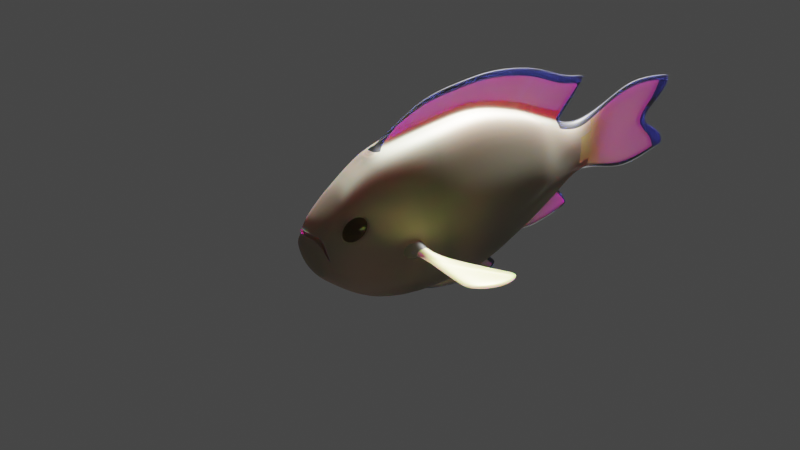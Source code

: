 # Source: Fula.blend  (saved by Blender 3.3.6; exported with 4.5.12 LTS)
import bpy
from mathutils import Matrix  # noqa: F401  (used for matrix-valued properties, if any)

bpy.ops.wm.read_factory_settings(use_empty=True)
scene = bpy.context.scene
scene.name = 'Scene'

# ---- collections
col_collection = bpy.data.collections.new('Collection'); scene.collection.children.link(col_collection)

# ---- images (referenced by path relative to the original .blend; pixels are not part of the script)
import os
ASSET_DIR = os.environ.get("B2B_ASSET_DIR", "")  # directory of the original .blend (textures are referenced by path, not embedded)
HERE = os.path.dirname(os.path.abspath(__file__))  # packed textures are extracted next to this script under _unpacked/

def load_image(name, relpath, width, height, colorspace="sRGB"):
    """Load a texture the original file referenced (path relative to the .blend, or extracted next to this script)."""
    p = next((c for c in (os.path.join(HERE, relpath), os.path.join(ASSET_DIR, relpath)) if relpath and os.path.exists(c)), "")
    if p:
        img = bpy.data.images.load(p, check_existing=True)
        img.name = name
    else:  # same state as the original file: an image datablock whose file is absent (Cycles renders it pink)
        img = bpy.data.images.new(name, width, height)
        img.source = "FILE"
        img.filepath = "//" + (relpath or name)
    img.colorspace_settings.name = colorspace
    return img
img_tiles_025_height_png = load_image('Tiles_025_height.png', 'Texturas escamas/Tiles_025_height.png', 1024, 1024, 'sRGB')
img_tiles_025_basecolor_jpg = load_image('Tiles_025_basecolor.jpg', 'Texturas escamas/Tiles_025_basecolor.jpg', 1024, 1024, 'sRGB')

# ---- materials (node trees are filled in below, after node groups)
mat_fula_cuerpo = bpy.data.materials.new('Fula cuerpo')
mat_fula_cuerpo.alpha_threshold = 0.0
mat_fula_cuerpo.line_color = (0.0, 0.0, 0.0, 1.0)
mat_ojos = bpy.data.materials.new('Ojos')
mat_azul_fula = bpy.data.materials.new('Azul fula')
mat_aleta_fula = bpy.data.materials.new('Aleta fula')
mat_aleta_fula.alpha_threshold = 0.0
mat_aleta_fula.line_color = (0.0, 0.0, 0.0, 1.0)

# ---- material node trees
mat_fula_cuerpo.use_nodes = True; mat_fula_cuerpo.node_tree.nodes.clear()
_N = mat_fula_cuerpo.node_tree.nodes; _L = mat_fula_cuerpo.node_tree.links
n0 = _N.new('ShaderNodeBsdfPrincipled'); n0.name = 'Principled BSDF'; n0.location = (-121, 289)
n0.distribution = 'GGX'
n0.subsurface_method = 'RANDOM_WALK_SKIN'
n0.inputs[1].default_value = 0.65
n0.inputs[2].default_value = 0.5409
n0.inputs[3].default_value = 1.45
n0.inputs[4].default_value = 0.98
n0.inputs[8].default_value = 1.0
n0.inputs[9].default_value = (0.6, 1.49e-08, 0.1)
n0.inputs[10].default_value = 0.25
n0.inputs[13].default_value = 0.7864
n0.inputs[27].default_value = (0.0, 0.0, 0.0, 1.0)
n0.inputs[28].default_value = 1.0
n1 = _N.new('ShaderNodeOutputMaterial'); n1.name = 'Material Output'; n1.location = (504, 284)
n2 = _N.new('ShaderNodeTexImage'); n2.name = 'Image Texture.002'; n2.location = (-736, -137)
n2.image = img_tiles_025_height_png
n3 = _N.new('ShaderNodeBump'); n3.name = 'Bump'; n3.location = (-380, -198)
n3.inputs[0].default_value = 0.45
n3.inputs[1].default_value = 0.35
n3.inputs[2].default_value = 1.0
n4 = _N.new('ShaderNodeTexNoise'); n4.name = 'Noise Texture'; n4.location = (-1233, 456)
n4.inputs[2].default_value = 7.9
n4.inputs[4].default_value = 0.2417
n5 = _N.new('ShaderNodeTexImage'); n5.name = 'Image Texture'; n5.location = (-861, 198)
n5.image = img_tiles_025_basecolor_jpg
n6 = _N.new('ShaderNodeValToRGB'); n6.name = 'ColorRamp'; n6.location = (-889, 477)
while len(n6.color_ramp.elements) > 1: n6.color_ramp.elements.remove(n6.color_ramp.elements[-1])
n6.color_ramp.elements[0].position = 0.4545; n6.color_ramp.elements[0].color = (0.1884, 0.1973, 0.2256, 1.0)
_e = n6.color_ramp.elements.new(0.9909); _e.color = (1.0, 0.5921, 0.5238, 1.0)
n7 = _N.new('NodeReroute'); n7.name = 'Reroute'; n7.location = (-1323, 89)
n7.width = 16
n7.socket_idname = 'NodeSocketVector'
n8 = _N.new('ShaderNodeMix'); n8.name = 'Mix'; n8.location = (-385, 251)
n8.data_type = 'RGBA'
n8.inputs[0].default_value = 0.2167
n9 = _N.new('ShaderNodeTexCoord'); n9.name = 'Texture Coordinate'; n9.location = (-1949, 71)
n10 = _N.new('ShaderNodeMapping'); n10.name = 'Mapping'; n10.location = (-1626, 147)
n10.inputs[3].default_value = (3.7, 14.2, 1.0)
n11 = _N.new('ShaderNodeMapping'); n11.name = 'Mapping.001'; n11.location = (-1575, 586)
n11.inputs[3].default_value = (0.3, 1.0, 1.0)
n12 = _N.new('ShaderNodeMix'); n12.name = 'Mix.001'; n12.location = (-291, 169)
n12.data_type = 'RGBA'
n12.inputs[0].default_value = 0.25
n12.inputs[7].default_value = (0.8, 0.7489, 0.288, 1.0)
_L.new(n0.outputs[0], n1.inputs[0])
_L.new(n2.outputs[0], n3.inputs[3])
_L.new(n3.outputs[0], n0.inputs[5])
_L.new(n4.outputs[0], n6.inputs[0])
_L.new(n6.outputs[0], n8.inputs[6])
_L.new(n5.outputs[0], n8.inputs[7])
_L.new(n7.outputs[0], n5.inputs[0])
_L.new(n7.outputs[0], n2.inputs[0])
_L.new(n10.outputs[0], n7.inputs[0])
_L.new(n9.outputs[2], n10.inputs[0])
_L.new(n9.outputs[2], n11.inputs[0])
_L.new(n11.outputs[0], n4.inputs[0])
_L.new(n6.outputs[0], n12.inputs[6])
_L.new(n12.outputs[2], n0.inputs[0])
n1.is_active_output = True
mat_ojos.use_nodes = True; mat_ojos.node_tree.nodes.clear()
_N = mat_ojos.node_tree.nodes; _L = mat_ojos.node_tree.links
n0 = _N.new('ShaderNodeBsdfPrincipled'); n0.name = 'Principled BSDF'; n0.location = (10, 300)
n0.distribution = 'GGX'
n0.subsurface_method = 'RANDOM_WALK_SKIN'
n0.inputs[0].default_value = (0.01566, 0.01566, 0.01566, 1.0)
n0.inputs[1].default_value = 0.2636
n0.inputs[2].default_value = 0.1545
n0.inputs[3].default_value = 1.45
n0.inputs[13].default_value = 0.5909
n0.inputs[27].default_value = (0.0, 0.0, 0.0, 1.0)
n0.inputs[28].default_value = 1.0
n1 = _N.new('ShaderNodeBsdfGlass'); n1.name = 'Glass BSDF'; n1.location = (431, 135)
n1.distribution = 'BECKMANN'
n1.inputs[0].default_value = (0.2778, 0.1941, 0.01043, 1.0)
n1.inputs[1].default_value = 0.15
n1.inputs[2].default_value = 1.15
n2 = _N.new('ShaderNodeMixShader'); n2.name = 'Mix Shader'; n2.location = (677, 249)
n2.inputs[0].default_value = 0.2333
n3 = _N.new('ShaderNodeOutputMaterial'); n3.name = 'Material Output'; n3.location = (918, 272)
_L.new(n2.outputs[0], n3.inputs[0])
_L.new(n0.outputs[0], n2.inputs[1])
_L.new(n1.outputs[0], n2.inputs[2])
n3.is_active_output = True
mat_azul_fula.use_nodes = True; mat_azul_fula.node_tree.nodes.clear()
_N = mat_azul_fula.node_tree.nodes; _L = mat_azul_fula.node_tree.links
n0 = _N.new('ShaderNodeBsdfPrincipled'); n0.name = 'Principled BSDF'; n0.location = (10, 300)
n0.distribution = 'GGX'
n0.subsurface_method = 'RANDOM_WALK_SKIN'
n0.inputs[0].default_value = (0.0006262, 0.0007221, 0.00376, 1.0)
n0.inputs[3].default_value = 1.45
n0.inputs[4].default_value = 0.65
n0.inputs[8].default_value = 1.0
n0.inputs[9].default_value = (0.5, 0.5, 1.0)
n0.inputs[10].default_value = 0.15
n0.inputs[27].default_value = (0.0, 0.0, 0.0, 1.0)
n0.inputs[28].default_value = 1.0
n1 = _N.new('ShaderNodeOutputMaterial'); n1.name = 'Material Output'; n1.location = (300, 300)
_L.new(n0.outputs[0], n1.inputs[0])
n1.is_active_output = True
mat_aleta_fula.use_nodes = True; mat_aleta_fula.node_tree.nodes.clear()
_N = mat_aleta_fula.node_tree.nodes; _L = mat_aleta_fula.node_tree.links
n0 = _N.new('ShaderNodeBsdfPrincipled'); n0.name = 'Principled BSDF'; n0.location = (-121, 289)
n0.distribution = 'GGX'
n0.subsurface_method = 'RANDOM_WALK_SKIN'
n0.inputs[1].default_value = 0.1364
n0.inputs[2].default_value = 0.4045
n0.inputs[3].default_value = 1.45
n0.inputs[4].default_value = 0.45
n0.inputs[8].default_value = 1.0
n0.inputs[9].default_value = (0.6, 1.49e-08, 0.1)
n0.inputs[10].default_value = 0.5091
n0.inputs[13].default_value = 0.4364
n0.inputs[27].default_value = (0.0, 0.0, 0.0, 1.0)
n0.inputs[28].default_value = 1.0
n1 = _N.new('ShaderNodeOutputMaterial'); n1.name = 'Material Output'; n1.location = (504, 284)
n2 = _N.new('ShaderNodeTexImage'); n2.name = 'Image Texture.002'; n2.location = (-736, -137)
n2.image = img_tiles_025_height_png
n3 = _N.new('ShaderNodeBump'); n3.name = 'Bump'; n3.location = (-380, -198)
n3.inputs[0].default_value = 0.45
n3.inputs[1].default_value = 0.35
n3.inputs[2].default_value = 1.0
n4 = _N.new('ShaderNodeTexNoise'); n4.name = 'Noise Texture'; n4.location = (-1233, 456)
n4.inputs[2].default_value = 7.9
n4.inputs[4].default_value = 0.2417
n5 = _N.new('ShaderNodeTexImage'); n5.name = 'Image Texture'; n5.location = (-861, 198)
n5.image = img_tiles_025_basecolor_jpg
n6 = _N.new('ShaderNodeValToRGB'); n6.name = 'ColorRamp'; n6.location = (-889, 477)
while len(n6.color_ramp.elements) > 1: n6.color_ramp.elements.remove(n6.color_ramp.elements[-1])
n6.color_ramp.elements[0].position = 0.5364; n6.color_ramp.elements[0].color = (0.7881, 0.6063, 0.1655, 1.0)
_e = n6.color_ramp.elements.new(0.9909); _e.color = (1.0, 0.5921, 0.5238, 1.0)
n7 = _N.new('NodeReroute'); n7.name = 'Reroute'; n7.location = (-1323, 89)
n7.width = 16
n7.socket_idname = 'NodeSocketVector'
n8 = _N.new('ShaderNodeMix'); n8.name = 'Mix'; n8.location = (-385, 251)
n8.data_type = 'RGBA'
n8.inputs[0].default_value = 0.2167
n9 = _N.new('ShaderNodeTexCoord'); n9.name = 'Texture Coordinate'; n9.location = (-1949, 71)
n10 = _N.new('ShaderNodeMapping'); n10.name = 'Mapping'; n10.location = (-1626, 147)
n10.inputs[3].default_value = (3.7, 14.2, 1.0)
n11 = _N.new('ShaderNodeMapping'); n11.name = 'Mapping.001'; n11.location = (-1575, 586)
n11.inputs[3].default_value = (0.3, 1.0, 1.0)
n12 = _N.new('ShaderNodeMix'); n12.name = 'Mix.001'; n12.location = (-291, 169)
n12.data_type = 'RGBA'
n12.inputs[0].default_value = 0.5091
n12.inputs[7].default_value = (0.8, 0.7489, 0.288, 1.0)
_L.new(n0.outputs[0], n1.inputs[0])
_L.new(n2.outputs[0], n3.inputs[3])
_L.new(n3.outputs[0], n0.inputs[5])
_L.new(n4.outputs[0], n6.inputs[0])
_L.new(n6.outputs[0], n8.inputs[6])
_L.new(n5.outputs[0], n8.inputs[7])
_L.new(n7.outputs[0], n5.inputs[0])
_L.new(n7.outputs[0], n2.inputs[0])
_L.new(n10.outputs[0], n7.inputs[0])
_L.new(n9.outputs[2], n10.inputs[0])
_L.new(n9.outputs[2], n11.inputs[0])
_L.new(n11.outputs[0], n4.inputs[0])
_L.new(n6.outputs[0], n12.inputs[6])
_L.new(n12.outputs[2], n0.inputs[0])
n1.is_active_output = True

# ---- world
world_world = bpy.data.worlds.new('World'); scene.world = world_world
world_world.use_nodes = True; world_world.node_tree.nodes.clear()
_N = world_world.node_tree.nodes; _L = world_world.node_tree.links
n0 = _N.new('ShaderNodeOutputWorld'); n0.name = 'World Output'; n0.location = (300, 300)
n1 = _N.new('ShaderNodeBackground'); n1.name = 'Background'; n1.location = (10, 300)
n1.inputs[0].default_value = (0.05088, 0.05088, 0.05088, 1.0)
_L.new(n1.outputs[0], n0.inputs[0])
n0.is_active_output = True
world_world.color = (0.05088, 0.05088, 0.05088)
world_world.use_sun_shadow = False
world_world.sun_shadow_jitter_overblur = 0.0

# ---- cameras
cam_camera = bpy.data.cameras.new('Camera')
cam_camera.clip_end = 100.0
cam_camera.ortho_scale = 7.314

# ---- lights
light_light = bpy.data.lights.new('Light', 'SUN')
light_light.transmission_factor = 0.0
light_light.angle = 0.1993
light_light.energy = 30.0
light_light.shadow_soft_size = 0.1
light_light.shadow_cascade_max_distance = 1000.0

# ---- meshes
me_cube = bpy.data.meshes.new('Cube')
me_cube.from_pydata([(0.808, 1.0, 0.9144), (0.1688, 1.007, -0.9069), (0.3967, -0.8377, 0.5589), (0.4788, -1.077, -0.1956), (0.09648, 2.441, -0.4124), (0.5834, 2.509, -0.0005966), (0.1393, 1.981, 0.6162), (0.2703, 2.759, 0.2627), (0.0, 1.483, -0.7594), (0.1419, 1.017, -0.9276), (1.343, 0.9974, 0.0), (0.1895, 1.707, 0.7387), (0.3727, -1.241, 0.1608), (0.0, -0.8143, 0.6245), (0.2132, 0.01107, 0.9053), (0.0, -1.091, -0.2788), (0.1873, 1.593, -0.6991), (0.0686, 2.404, 0.9324), (0.1604, 0.1636, -0.8534), (0.0, 2.759, 0.3384), (1.26, -0.03644, -0.04837), (0.0, 0.0, -0.8535), (1.178, 1.721, 0.0), (0.0, -1.291, 0.1735), (0.0, 2.053, 1.154), (0.0, 2.509, -0.4005), (0.0686, 3.759, 0.0), (0.0, 2.509, 0.3997), (0.2893, 2.759, -0.288), (0.0, 2.759, -0.3388), (0.0686, 3.309, 0.3879), (0.4451, 2.759, -0.0001851), (0.0686, 3.842, -0.5647), (0.0, 3.842, -0.5991), (0.0686, 3.842, 0.5705), (0.0, 3.842, 0.5991), (0.0, 3.309, -0.4101), (0.0, 3.309, 0.4106), (0.0686, 3.309, -0.3827), (0.0686, 3.309, 0.0), (0.0686, 4.012, 0.0), (0.0686, 4.659, -0.4327), (0.0, 4.012, 0.0), (0.0, 4.659, -0.4661), (0.0686, 4.659, 0.4384), (0.0, 4.659, 0.4661), (0.594, 2.509, 0.1996), (1.057, 1.002, 0.5), (0.4649, -1.069, 0.356), (0.9369, 1.721, 0.3854), (0.4071, 2.759, 0.1691), (1.094, 0.0, 0.4704), (0.0, -1.119, 0.3687), (0.0686, 3.858, 0.2849), (0.0686, 3.309, 0.2501), (0.0686, 4.503, 0.2231), (0.0, 4.503, 0.2231), (0.4071, 2.759, -0.1695), (1.057, 1.002, -0.4912), (0.5268, -1.084, -0.006636), (0.594, 2.509, -0.2008), (1.213, -0.03328, -0.2329), (0.0, -1.216, -0.07991), (0.9369, 1.721, -0.3536), (0.0686, 3.858, -0.2849), (0.0686, 3.309, -0.2501), (0.0686, 4.503, -0.2231), (0.0, 4.503, -0.2231), (0.0, 2.974, 0.3424), (0.1937, 2.974, -0.2895), (0.1937, 2.974, 0.2943), (0.0, 2.974, -0.3428), (0.2809, 2.974, -0.0001851), (0.2809, 2.974, 0.1711), (0.2809, 2.974, -0.1715), (0.2237, -0.3782, 0.8401), (0.6242, -0.5, -0.683), (1.129, -0.2587, -0.04798), (0.0, -0.5, -0.7405), (0.6391, 1.953, 0.58), (0.7245, -0.6714, 0.3352), (1.118, -0.2445, -0.2104), (0.3981, 2.509, 0.3268), (1.022, 1.953, -0.0001751), (0.0686, 2.042, 1.12), (0.2163, 0.9973, 0.9631), (0.8001, 0.0, 0.8551), (0.7401, 1.721, 0.6853), (0.6547, 1.953, -0.5453), (0.611, -0.5, 0.742), (0.0, -0.4415, 0.8427), (0.9122, 1.953, 0.3309), (0.9122, 1.953, -0.3217), (0.1119, 2.304, -0.463), (0.7176, 2.312, 0.246), (0.7176, 2.312, -0.246), (0.4925, 2.312, 0.4165), (0.724, 2.312, -0.0004474), (0.1279, 2.373, 0.4469), (0.0686, 1.332, 1.257), (0.0, -0.3852, 0.8552), (0.0686, 1.707, 0.7662), (0.0686, 1.981, 0.6436), (0.0686, 0.9973, 0.9905), (0.0686, 0.01107, 0.9328), (0.0686, -0.2698, 0.884), (0.0686, 2.41, 0.4616), (0.0, 2.509, 0.4272), (0.0, -0.3268, 0.9063), (0.0686, 0.3454, 1.205), (0.0, 1.334, 1.293), (0.0, 0.3343, 1.24), (0.0686, -0.1227, 0.9942), (0.0686, 2.906, 0.8603), (0.0, 2.979, 0.8662), (0.0, 2.443, 0.9626), (0.0, -0.127, 1.013), (0.8013, 2.126, -0.2906), (0.8013, 2.126, 0.29), (0.1252, 2.117, -0.5328), (0.5469, 2.126, 0.5012), (0.8989, 2.126, -0.0003064), (0.1711, 2.24, 0.5006), (0.0686, 2.266, 0.5191), (0.0686, 2.707, 0.8559), (0.0, 2.79, 0.8721), (0.0, 4.501, -0.4918), (0.0686, 4.501, -0.4582), (0.0686, 4.501, 0.4639), (0.0, 4.501, 0.4918), (0.0686, 3.963, 0.0), (0.0686, 4.378, 0.2351), (0.0686, 4.378, -0.2351), (1.196, 0.0, 0.0), (1.094, 0.0, -0.4566), (0.7136, -0.6649, 0.1264), (0.8035, -0.5593, -0.3891), (1.865, -0.03088, -0.1461), (1.839, -0.02916, -0.2158), (1.793, -0.1909, -0.1459), (1.787, -0.2007, -0.2073), (3.381, 0.6633, -0.4217), (3.227, 0.6678, -0.4711), (3.421, -0.151, -0.2774), (3.346, -0.1726, -0.3163), (2.417, 0.2068, -0.3107), (2.228, -0.1969, -0.234), (2.509, 0.2109, -0.2521), (2.27, -0.1858, -0.1838), (3.918, 0.2246, -0.3439), (3.804, 0.2161, -0.3881), (2.39, 0.005953, -0.2158), (2.323, -0.001647, -0.2702), (2.983, 0.5162, -0.4205), (3.118, 0.5137, -0.3682), (3.009, -0.1871, -0.2896), (3.074, -0.1685, -0.2473), (3.458, 0.1624, -0.306), (3.357, 0.1543, -0.3532), (1.42, -0.2036, -0.1944), (1.427, -0.212, -0.1072), (1.504, -0.0557, -0.1074), (1.476, -0.05384, -0.2064), (0.4116, 2.509, -0.3516), (0.1354, 1.321, -0.8064), (0.0, 2.475, -0.4112), (0.508, 2.312, -0.4229), (0.0, 1.59, -0.715), (0.5644, 2.126, -0.4914), (0.147, 1.859, -0.6105), (0.0, 2.395, -0.7818), (0.0686, 2.384, -0.7621), (0.0686, 2.732, -0.691), (0.0, 2.766, -0.6986), (0.0686, 1.929, -0.7635), (0.0, 1.921, -0.789), (0.0686, 2.596, -0.7308), (0.0, 2.604, -0.7543), (0.0686, 2.13, -0.7861), (0.0, 2.139, -0.8103), (0.0686, 2.131, -0.5515), (0.0, 2.524, -0.4311), (0.0686, 2.491, -0.4323), (0.0686, 1.879, -0.6305), (0.0, 1.633, -0.7173), (0.0686, 2.32, -0.4844), (0.09795, 1.641, -0.7005), (0.0686, 2.602, -0.5491), (0.0686, 1.995, -0.7029), (0.0, 1.743, -0.7463), (0.0686, 2.248, -0.6509), (0.0, 2.635, -0.548), (0.0686, 2.449, -0.5978), (0.0686, 1.752, -0.7296), (0.8203, 0.0, -0.7961), (0.83, 1.0, -0.8554), (0.0686, 1.244, -1.136), (0.0, 1.335, -0.8158), (0.7786, 1.483, -0.702), (0.0, 0.1593, -0.8668), (0.0686, 0.5958, -1.014), (0.0686, 1.509, -1.043), (0.0, 0.6219, -1.045), (0.0, 1.579, -1.071), (0.0, 1.282, -1.165), (0.1348, 0.2324, -0.8779), (0.0, 0.2285, -0.8903), (0.1138, 1.309, -0.8341), (0.0, 1.323, -0.8429), (0.1052, 1.131, -1.032), (0.0, 0.3851, -0.9678), (0.1017, 0.374, -0.9458), (0.05665, 1.367, -0.9453), (0.0, 1.402, -0.9567), (0.4541, -0.7473, 0.6079), (0.6353, -0.9077, 0.1122), (0.0, -0.9446, -0.4024), (0.6462, -0.9142, 0.3211), (0.5158, -1.071, -0.01877), (0.5177, -0.9343, -0.326), (0.0, -0.7145, 0.6829), (0.8035, -0.5593, 0.4138), (0.802, -0.6186, 0.0), (0.5864, -1.016, 0.1029), (0.4733, -1.13, 0.1785), (0.7348, -0.6194, 0.2341), (0.6721, -0.7852, 0.07473), (0.6878, -0.7939, 0.3727), (0.625, -0.9597, 0.2134), (0.7396, -0.6044, 0.2343), (0.7161, -0.6549, 0.1152), (0.6715, -0.7842, 0.05964), (0.6317, -0.9166, 0.1002), (0.6884, -0.7949, 0.3878), (0.6437, -0.9242, 0.3323), (0.6202, -0.9747, 0.2131), (0.7281, -0.6624, 0.3473), (0.8376, -0.8005, 0.2216), (0.6139, -0.9427, 0.2147), (0.72, -0.6137, 0.2352), (0.6577, -0.7804, 0.0873), (0.673, -0.7882, 0.3738), (0.6969, -0.667, 0.136), (0.6233, -0.8953, 0.1225), (0.6333, -0.9008, 0.3136), (0.707, -0.6725, 0.3272), (0.7164, -0.6251, 0.2349), (0.6988, -0.6593, 0.1275), (0.6573, -0.7796, 0.07583), (0.6205, -0.9021, 0.1133), (0.6725, -0.7874, 0.3624), (0.6314, -0.9085, 0.3222), (0.6102, -0.9541, 0.2145), (0.7097, -0.6657, 0.3363), (0.6592, -0.9499, 0.2133), (0.7617, -0.6323, 0.2335), (0.703, -0.7876, 0.0859), (0.7178, -0.7946, 0.361), (0.7422, -0.6742, 0.1346), (0.6686, -0.9025, 0.1211), (0.6786, -0.908, 0.3122), (0.7523, -0.6797, 0.3258), (0.4025, -1.184, 0.2058), (0.0, -1.162, 0.319), (0.0, -1.242, 0.2373), (0.4752, -1.107, 0.2978), (0.5555, -0.9325, 0.3715), (0.4649, -1.166, -0.06494), (0.5649, -0.9984, -0.1607), (0.5238, -1.083, 0.1286), (0.0, -1.22, 0.2625), (0.0, -1.233, 0.2478), (0.4073, -1.172, 0.2139), (0.4038, -1.159, 0.2384), (0.5306, -1.031, 0.308), (0.5184, -1.095, -0.01544), (0.5293, -1.046, -0.05711), (0.492, -1.117, 0.1291), (0.4135, -1.186, 0.2071), (0.0, -1.251, 0.242), (0.542, -1.085, -0.03795), (0.4187, -1.174, 0.2161), (0.0, -1.239, 0.2523), (0.5461, -1.072, -0.02901), (0.3698, -1.153, 0.2365), (0.3732, -1.166, 0.212), (0.4579, -1.111, 0.1272), (0.0, -1.213, 0.2606), (0.0, -1.227, 0.2458), (0.4392, -1.124, 0.1765), (0.4927, -1.078, -0.008551), (0.4818, -1.065, -0.02068), (0.0, -1.212, 0.27), (0.4132, -1.152, 0.2462), (0.4779, -1.122, 0.1889), (0.5226, -1.081, -0.01868), (0.5226, -1.058, -0.03794), (0.5005, -1.108, 0.129), (0.0, -1.245, 0.2471), (0.4161, -1.18, 0.2116), (0.5501, -1.072, -0.03997), (0.4381, -1.156, 0.2426), (0.0, -1.223, 0.2693), (0.5148, -1.124, 0.1763), (0.5619, -1.059, -0.04169), (0.5355, -1.11, 0.1218), (0.5694, -1.045, -0.06288), (0.0, -1.215, 0.2775), (0.4485, -1.149, 0.2512), (0.52, -1.115, 0.1879), (0.5449, -1.099, 0.1217), (0.3164, -1.144, 0.2335), (0.3198, -1.157, 0.209), (0.4045, -1.102, 0.1243), (0.0, -1.204, 0.2576), (0.0, -1.217, 0.2429), (0.3858, -1.114, 0.1736), (0.4393, -1.068, -0.01152), (0.4284, -1.055, -0.02365), (0.8252, 0.5, -0.8258), (0.804, 0.5, 0.8848), (1.366, 0.4964, 0.0), (1.088, 0.501, 0.4852), (1.088, 0.501, -0.4739), (0.2147, 0.5042, 0.9342), (0.0686, 0.5042, 0.9617), (0.0686, 0.8385, 1.231), (0.0, 0.8343, 1.267), (0.1646, 0.5855, -0.8801), (0.0, 0.9517, -1.105), (0.0686, 0.9201, -1.075), (0.1383, 0.6249, -0.9028), (0.1035, 0.7524, -0.9889)], [], [(47, 10, 22, 49), (46, 5, 31, 50), (120, 118, 94, 96), (216, 219, 3, 15), (266, 214, 2, 48), (212, 209, 196, 201), (58, 195, 198, 63), (27, 82, 7, 19), (193, 189, 175, 174), (59, 218, 291, 290), (323, 321, 133, 134), (322, 320, 86, 51), (95, 166, 163, 60), (94, 97, 5, 46), (211, 210, 202, 200), (163, 25, 29, 28), (60, 163, 28, 57), (85, 11, 101, 103), (38, 36, 33, 32), (267, 12, 23, 62), (48, 2, 13, 52), (214, 220, 13, 2), (98, 27, 107, 106), (37, 30, 34, 35), (127, 126, 43, 41), (129, 128, 44, 45), (54, 39, 26, 53), (65, 38, 32, 64), (74, 69, 38, 65), (73, 72, 39, 54), (68, 70, 30, 37), (69, 71, 36, 38), (67, 42, 40, 66), (56, 45, 44, 55), (131, 130, 40, 55), (132, 127, 41, 66), (128, 131, 55, 44), (42, 56, 55, 40), (70, 73, 54, 30), (30, 54, 53, 34), (218, 277, 286, 291), (96, 94, 46, 82), (321, 322, 51, 133), (273, 270, 287, 284), (82, 46, 50, 7), (0, 47, 49, 87), (130, 132, 66, 40), (43, 67, 66, 41), (72, 74, 65, 39), (39, 65, 64, 26), (3, 267, 62, 15), (5, 60, 57, 31), (97, 95, 60, 5), (319, 323, 134, 194), (219, 268, 267, 3), (10, 58, 63, 22), (31, 57, 74, 72), (7, 50, 73, 70), (28, 29, 71, 69), (19, 7, 70, 68), (50, 31, 72, 73), (57, 28, 69, 74), (194, 134, 136, 76), (133, 51, 221, 222), (324, 85, 103, 325), (160, 159, 140, 139), (51, 86, 89, 221), (21, 194, 76, 78), (11, 87, 79, 6), (63, 198, 88, 92), (324, 14, 86, 320), (11, 85, 0, 87), (49, 22, 83, 91), (87, 49, 91, 79), (27, 98, 96, 82), (14, 75, 89, 86), (22, 63, 92, 83), (90, 89, 75, 100), (121, 117, 95, 97), (192, 190, 171, 176), (117, 168, 166, 95), (118, 121, 97, 94), (190, 188, 178, 171), (120, 122, 6, 79), (100, 75, 105, 108), (122, 98, 106, 123), (105, 104, 109, 112), (108, 105, 112, 116), (101, 102, 17, 84), (106, 107, 114, 113), (103, 101, 84, 99), (11, 6, 102, 101), (75, 14, 104, 105), (110, 99, 84, 24), (326, 327, 111, 109), (112, 109, 111, 116), (24, 84, 17, 115), (124, 113, 114, 125), (325, 103, 99, 326), (123, 106, 113, 124), (102, 123, 124, 17), (17, 124, 125, 115), (6, 122, 123, 102), (96, 98, 122, 120), (191, 187, 172, 173), (91, 83, 121, 118), (92, 88, 168, 117), (83, 92, 117, 121), (79, 91, 118, 120), (26, 64, 132, 130), (34, 53, 131, 128), (64, 32, 127, 132), (53, 26, 130, 131), (35, 34, 128, 129), (32, 33, 126, 127), (20, 61, 134, 133), (77, 20, 133, 222), (61, 81, 136, 134), (81, 77, 222, 136), (153, 142, 150, 158), (161, 160, 139, 137), (159, 162, 138, 140), (162, 161, 137, 138), (150, 149, 143, 144), (153, 154, 141, 142), (156, 155, 144, 143), (155, 146, 152, 158), (137, 139, 148, 151, 147), (139, 140, 146, 148), (138, 137, 147, 145), (140, 138, 145, 152, 146), (142, 141, 149, 150), (157, 151, 148, 156), (154, 157, 149, 141), (147, 151, 157, 154), (149, 157, 156, 143), (144, 155, 158, 150), (148, 146, 155, 156), (145, 147, 154, 153), (145, 153, 158, 152), (61, 20, 161, 162), (81, 61, 162, 159), (20, 77, 160, 161), (77, 81, 159, 160), (4, 165, 25, 163), (167, 16, 198, 8), (93, 4, 163, 166), (119, 93, 166, 168), (16, 169, 88, 198), (169, 119, 168, 88), (176, 177, 173, 172), (174, 175, 179, 178), (171, 170, 177, 176), (178, 179, 170, 171), (188, 193, 174, 178), (187, 192, 176, 172), (4, 93, 185, 182), (169, 16, 186, 183), (165, 4, 182, 181), (119, 169, 183, 180), (93, 119, 180, 185), (16, 167, 184, 186), (182, 185, 192, 187), (183, 186, 193, 188), (181, 182, 187, 191), (180, 183, 188, 190), (185, 180, 190, 192), (186, 184, 189, 193), (328, 1, 195, 319), (329, 330, 200, 202), (1, 164, 198, 195), (196, 204, 203, 201), (199, 18, 194, 21), (164, 197, 8, 198), (332, 211, 200, 330), (213, 212, 201, 203), (197, 164, 207, 208), (328, 18, 205, 331), (18, 199, 206, 205), (164, 1, 9, 207), (208, 207, 212, 213), (331, 205, 211, 332), (205, 206, 210, 211), (207, 9, 209, 212), (76, 136, 268, 219), (215, 226, 248, 249), (89, 90, 220, 214), (136, 222, 223, 268), (221, 89, 214, 266), (78, 76, 219, 216), (236, 229, 230, 222, 221), (230, 231, 232, 223, 222), (234, 233, 236, 221, 266), (232, 235, 234, 266, 223), (228, 215, 249, 252), (226, 135, 247, 248), (217, 228, 252, 251), (225, 135, 230, 229), (226, 215, 232, 231), (217, 227, 233, 234), (215, 228, 235, 232), (80, 225, 229, 236), (135, 226, 231, 230), (227, 80, 236, 233), (228, 217, 234, 235), (238, 243, 259, 254), (240, 242, 258, 256), (244, 238, 254, 260), (242, 246, 255, 258), (80, 227, 241, 253), (225, 80, 253, 239), (227, 217, 251, 241), (135, 225, 239, 247), (246, 242, 247, 239), (240, 243, 249, 248), (244, 250, 241, 251), (243, 238, 252, 249), (245, 246, 239, 253), (242, 240, 248, 247), (250, 245, 253, 241), (238, 244, 251, 252), (256, 258, 237), (260, 254, 237), (258, 255, 237), (257, 260, 237), (243, 240, 256, 259), (245, 250, 257, 261), (246, 245, 261, 255), (250, 244, 260, 257), (254, 259, 237), (259, 256, 237), (261, 257, 237), (255, 261, 237), (262, 264, 23, 12), (263, 265, 48, 52), (265, 274, 266, 48), (275, 262, 12, 267), (276, 275, 267, 268), (274, 269, 223, 266), (269, 276, 268, 223), (292, 293, 265, 263), (293, 294, 274, 265), (262, 275, 280, 278), (296, 295, 275, 276), (294, 297, 269, 274), (297, 296, 276, 269), (299, 298, 279, 278), (300, 299, 278, 280), (59, 272, 281, 283), (295, 59, 283, 300), (264, 262, 278, 279), (272, 271, 282, 281), (285, 290, 317, 312), (286, 289, 316, 313), (288, 285, 312, 315), (224, 273, 284, 289), (271, 272, 285, 288), (277, 224, 289, 286), (272, 59, 290, 285), (275, 295, 300, 280), (283, 281, 299, 300), (281, 282, 298, 299), (277, 218, 304, 305), (294, 293, 308, 309), (273, 224, 303, 301), (224, 277, 305, 303), (295, 296, 306, 300), (305, 304, 306, 310), (303, 305, 310, 309), (304, 283, 300, 306), (301, 303, 309, 308), (302, 301, 308, 307), (296, 297, 310, 306), (293, 292, 307, 308), (297, 294, 309, 310), (218, 59, 283, 304), (270, 273, 301, 302), (318, 313, 312, 317), (312, 311, 314, 315), (313, 316, 311, 312), (284, 287, 314, 311), (291, 286, 313, 318), (290, 291, 318, 317), (289, 284, 311, 316), (9, 331, 332, 209), (1, 328, 331, 9), (209, 332, 330, 196), (204, 196, 330, 329), (18, 328, 319, 194), (104, 325, 326, 109), (99, 110, 327, 326), (85, 324, 320, 0), (14, 324, 325, 104), (195, 58, 323, 319), (10, 47, 322, 321), (47, 0, 320, 322), (58, 10, 321, 323)])
me_cube.polygons.foreach_set('use_smooth', [True] * 297)
me_cube.polygons.foreach_set('material_index', [0, 0, 0, 0, 0, 3, 0, 2, 2, 0, 0, 0, 0, 0, 2, 2, 0, 0, 2, 0, 0, 0, 2, 2, 2, 2, 3, 3, 3, 3, 2, 2, 2, 2, 2, 2, 2, 2, 3, 3, 0, 0, 0, 0, 0, 0, 2, 2, 3, 3, 0, 0, 0, 0, 0, 0, 3, 0, 2, 2, 3, 0, 0, 0, 0, 3, 0, 0, 0, 0, 0, 0, 0, 0, 2, 0, 0, 0, 0, 3, 0, 0, 3, 0, 2, 0, 3, 2, 3, 2, 3, 0, 0, 2, 2, 2, 2, 2, 3, 3, 3, 2, 0, 0, 2, 0, 0, 0, 0, 3, 3, 3, 3, 2, 2, 0, 0, 0, 0, 3, 3, 3, 3, 3, 3, 3, 3, 3, 3, 3, 3, 3, 3, 3, 3, 3, 3, 3, 3, 3, 2, 2, 2, 2, 2, 2, 0, 0, 0, 0, 2, 2, 2, 2, 3, 3, 0, 0, 2, 0, 0, 2, 3, 3, 2, 3, 3, 2, 0, 2, 0, 2, 0, 2, 3, 2, 2, 0, 2, 0, 2, 3, 2, 3, 0, 0, 0, 0, 0, 0, 0, 0, 0, 0, 0, 0, 0, 0, 0, 0, 0, 0, 0, 0, 0, 1, 1, 1, 1, 0, 0, 0, 0, 0, 0, 0, 0, 0, 0, 0, 0, 1, 1, 1, 1, 1, 1, 1, 1, 1, 1, 1, 1, 0, 0, 0, 0, 0, 0, 0, 0, 0, 0, 0, 0, 0, 0, 0, 0, 0, 0, 0, 0, 0, 0, 0, 0, 0, 0, 0, 0, 0, 0, 0, 0, 0, 0, 0, 0, 0, 0, 0, 0, 0, 0, 0, 0, 0, 0, 0, 0, 0, 0, 0, 3, 0, 3, 2, 0, 3, 2, 0, 0, 0, 0, 0, 0])
_uv = me_cube.uv_layers.new(name='UVMap')
_uv.uv.foreach_set('vector', [0.5625, 0.5, 0.5, 0.5, 0.5, 0.5, 0.5625, 0.5, 0.5625, 0.5, 0.5, 0.5, 0.5, 0.5, 0.5625, 0.5, 0.625, 0.5, 0.5625, 0.5, 0.5625, 0.5, 0.625, 0.5, 0.25, 0.7333, 0.375, 0.7333, 0.375, 0.75, 0.25, 0.75, 0.5625, 0.7333, 0.625, 0.7282, 0.625, 0.743, 0.5625, 0.75, 0.3169, 0.5, 0.3437, 0.5, 0.3437, 0.5, 0.3425, 0.5, 0.4375, 0.5, 0.375, 0.5, 0.375, 0.5, 0.4375, 0.5, 0.75, 0.5, 0.625, 0.5, 0.625, 0.5, 0.75, 0.5, 0.2854, 0.5, 0.2602, 0.5, 0.2602, 0.5, 0.2854, 0.5, 0.4608, 0.7419, 0.4598, 0.7409, 0.4598, 0.7409, 0.4608, 0.7419, 0.4375, 0.5625, 0.5, 0.5625, 0.5, 0.625, 0.4375, 0.625, 0.5625, 0.5625, 0.625, 0.5625, 0.625, 0.625, 0.5625, 0.625, 0.4375, 0.5, 0.375, 0.5, 0.375, 0.5, 0.4375, 0.5, 0.5625, 0.5, 0.5, 0.5, 0.5, 0.5, 0.5625, 0.5, 0.3435, 0.599, 0.2815, 0.599, 0.2815, 0.599, 0.3435, 0.599, 0.375, 0.5, 0.25, 0.5, 0.25, 0.5, 0.375, 0.5, 0.4375, 0.5, 0.375, 0.5, 0.375, 0.5, 0.4375, 0.5, 0.6947, 0.5001, 0.6948, 0.5, 0.6948, 0.5, 0.6947, 0.5001, 0.375, 0.5, 0.25, 0.5, 0.25, 0.5, 0.375, 0.5, 0.4375, 0.75, 0.5, 0.75, 0.5, 0.875, 0.4375, 0.875, 0.5625, 0.75, 0.625, 0.743, 0.6379, 0.8706, 0.5625, 0.875, 0.625, 0.7282, 0.75, 0.7282, 0.75, 0.743, 0.625, 0.743, 0.2186, 0.1457, 0.75, 0.5, 0.75, 0.5, 0.3619, 0.2412, 0.75, 0.5, 0.625, 0.5, 0.625, 0.5, 0.75, 0.5, 0.375, 0.5, 0.25, 0.5, 0.25, 0.5, 0.375, 0.5, 0.75, 0.5, 0.625, 0.5, 0.625, 0.5, 0.75, 0.5, 0.5625, 0.5, 0.5, 0.5, 0.5, 0.5, 0.5625, 0.5, 0.4375, 0.5, 0.375, 0.5, 0.375, 0.5, 0.4375, 0.5, 0.4375, 0.5, 0.375, 0.5, 0.375, 0.5, 0.4375, 0.5, 0.5625, 0.5, 0.5, 0.5, 0.5, 0.5, 0.5625, 0.5, 0.75, 0.5, 0.625, 0.5, 0.625, 0.5, 0.75, 0.5, 0.375, 0.5, 0.25, 0.5, 0.25, 0.5, 0.375, 0.5, 0.4375, 0.375, 0.5, 0.375, 0.5, 0.5, 0.4375, 0.5, 0.5625, 0.375, 0.625, 0.375, 0.625, 0.5, 0.5625, 0.5, 0.5625, 0.5, 0.5, 0.5, 0.5, 0.5, 0.5625, 0.5, 0.4375, 0.5, 0.375, 0.5, 0.375, 0.5, 0.4375, 0.5, 0.625, 0.5, 0.5625, 0.5, 0.5625, 0.5, 0.625, 0.5, 0.5, 0.375, 0.5625, 0.375, 0.5625, 0.5, 0.5, 0.5, 0.625, 0.5, 0.5625, 0.5, 0.5625, 0.5, 0.625, 0.5, 0.625, 0.5, 0.5625, 0.5, 0.5625, 0.5, 0.625, 0.5, 0.4598, 0.7409, 0.4974, 0.7403, 0.4974, 0.7403, 0.4598, 0.7409, 0.625, 0.5, 0.5625, 0.5, 0.5625, 0.5, 0.625, 0.5, 0.5, 0.5625, 0.5625, 0.5625, 0.5625, 0.625, 0.5, 0.625, 0.5202, 0.7455, 0.523, 0.8549, 0.523, 0.8549, 0.5202, 0.7455, 0.625, 0.5, 0.5625, 0.5, 0.5625, 0.5, 0.625, 0.5, 0.625, 0.5, 0.5625, 0.5, 0.5625, 0.5, 0.625, 0.5, 0.5, 0.5, 0.4375, 0.5, 0.4375, 0.5, 0.5, 0.5, 0.375, 0.375, 0.4375, 0.375, 0.4375, 0.5, 0.375, 0.5, 0.5, 0.5, 0.4375, 0.5, 0.4375, 0.5, 0.5, 0.5, 0.5, 0.5, 0.4375, 0.5, 0.4375, 0.5, 0.5, 0.5, 0.375, 0.75, 0.4375, 0.75, 0.4375, 0.875, 0.375, 0.875, 0.5, 0.5, 0.4375, 0.5, 0.4375, 0.5, 0.5, 0.5, 0.5, 0.5, 0.4375, 0.5, 0.4375, 0.5, 0.5, 0.5, 0.375, 0.5625, 0.4375, 0.5625, 0.4375, 0.625, 0.375, 0.625, 0.375, 0.7333, 0.4375, 0.7315, 0.4375, 0.75, 0.375, 0.75, 0.5, 0.5, 0.4375, 0.5, 0.4375, 0.5, 0.5, 0.5, 0.5, 0.5, 0.4375, 0.5, 0.4375, 0.5, 0.5, 0.5, 0.625, 0.5, 0.5625, 0.5, 0.5625, 0.5, 0.625, 0.5, 0.375, 0.5, 0.25, 0.5, 0.25, 0.5, 0.375, 0.5, 0.75, 0.5, 0.625, 0.5, 0.625, 0.5, 0.75, 0.5, 0.5625, 0.5, 0.5, 0.5, 0.5, 0.5, 0.5625, 0.5, 0.4375, 0.5, 0.375, 0.5, 0.375, 0.5, 0.4375, 0.5, 0.375, 0.625, 0.4375, 0.625, 0.4375, 0.6875, 0.375, 0.6875, 0.5, 0.625, 0.5625, 0.625, 0.5625, 0.6875, 0.5, 0.6875, 0.6949, 0.5619, 0.6947, 0.5001, 0.6947, 0.5001, 0.6949, 0.5619, 0.4873, 0.6643, 0.4503, 0.6641, 0.4503, 0.6641, 0.4873, 0.6643, 0.5625, 0.625, 0.625, 0.625, 0.625, 0.6875, 0.5625, 0.6875, 0.25, 0.625, 0.375, 0.625, 0.375, 0.6875, 0.25, 0.6875, 0.6948, 0.5, 0.625, 0.5, 0.625, 0.5, 0.0, 0.0, 0.4375, 0.5, 0.375, 0.5, 0.375, 0.5, 0.4375, 0.5, 0.6949, 0.5619, 0.6951, 0.6236, 0.625, 0.625, 0.625, 0.5625, 0.6948, 0.5, 0.6947, 0.5001, 0.625, 0.5, 0.625, 0.5, 0.5625, 0.5, 0.5, 0.5, 0.5, 0.5, 0.5625, 0.5, 0.625, 0.5, 0.5625, 0.5, 0.5625, 0.5, 0.625, 0.5, 0.75, 0.5, 0.2186, 0.1457, -9.32e-05, -7.144e-05, 0.625, 0.5, 0.6951, 0.6236, 0.6837, 0.6723, 0.625, 0.6875, 0.625, 0.625, 0.5, 0.5, 0.4375, 0.5, 0.4375, 0.5, 0.5, 0.5, 0.75, 0.6875, 0.625, 0.6875, 0.6837, 0.6723, 0.2274, 0.2084, 0.5, 0.5, 0.4375, 0.5, 0.4375, 0.5, 0.5, 0.5, 0.2861, 0.5, 0.2852, 0.5, 0.2852, 0.5, 0.2861, 0.5, 0.4375, 0.5, 0.375, 0.5, 0.375, 0.5, 0.4375, 0.5, 0.5625, 0.5, 0.5, 0.5, 0.5, 0.5, 0.5625, 0.5, 0.2852, 0.5, 0.2843, 0.5, 0.2843, 0.5, 0.2852, 0.5, 0.0, 0.0, 0.0, 0.0, 0.0, 0.0, 0.0, 0.0, 0.2274, 0.2084, 0.6837, 0.6723, 0.6944, 0.6587, 0.0, 0.0, 0.0, 0.0, 0.2186, 0.1457, 0.3619, 0.2412, 0.1, 0.06669, 0.6944, 0.6587, 0.6951, 0.6236, 0.6951, 0.6236, 0.6942, 0.6695, 0.0, 0.0, 0.6944, 0.6587, 0.6942, 0.6695, 0.0, 0.0, 0.6948, 0.5, 0.0, 0.0, 0.0, 0.0, 0.6948, 0.5, 0.3619, 0.2412, 0.75, 0.5, 0.75, 0.5, 0.4802, 0.3201, 0.6947, 0.5001, 0.6948, 0.5, 0.6948, 0.5, 0.6947, 0.5001, 0.6948, 0.5, 0.0, 0.0, 0.0, 0.0, 0.6948, 0.5, 0.6837, 0.6723, 0.6951, 0.6236, 0.6951, 0.6236, 0.6944, 0.6587, 0.7407, 0.5001, 0.6947, 0.5001, 0.6948, 0.5, 0.7399, 0.5, 0.6949, 0.5619, 0.7407, 0.5625, 0.7406, 0.6249, 0.6951, 0.6236, 0.6942, 0.6695, 0.6951, 0.6236, 0.7406, 0.6249, 0.0, 0.0, 0.7399, 0.5, 0.6948, 0.5, 0.0, 0.0, 0.1446, 0.09637, 0.2301, 0.1534, 0.4802, 0.3201, 0.75, 0.5, 0.5358, 0.3572, 0.6949, 0.5619, 0.6947, 0.5001, 0.6947, 0.5001, 0.6949, 0.5619, 0.1, 0.06669, 0.3619, 0.2412, 0.4802, 0.3201, 0.2301, 0.1534, 0.0, 0.0, 0.1, 0.06669, 0.2301, 0.1534, 0.0, 0.0, 0.0, 0.0, 0.2301, 0.1534, 0.5358, 0.3572, 0.1446, 0.09637, 0.0, 0.0, 0.0, 0.0, 0.1, 0.06669, 0.0, 0.0, -9.32e-05, -7.144e-05, 0.2186, 0.1457, 0.0, 0.0, 0.0, 0.0, 0.2608, 0.5, 0.2866, 0.5, 0.2866, 0.5, 0.2608, 0.5, 0.5625, 0.5, 0.5, 0.5, 0.5, 0.5, 0.5625, 0.5, 0.4375, 0.5, 0.375, 0.5, 0.375, 0.5, 0.4375, 0.5, 0.5, 0.5, 0.4375, 0.5, 0.4375, 0.5, 0.5, 0.5, 0.625, 0.5, 0.5625, 0.5, 0.5625, 0.5, 0.625, 0.5, 0.5, 0.5, 0.4375, 0.5, 0.4375, 0.5, 0.5, 0.5, 0.625, 0.5, 0.5625, 0.5, 0.5625, 0.5, 0.625, 0.5, 0.4375, 0.5, 0.375, 0.5, 0.375, 0.5, 0.4375, 0.5, 0.5625, 0.5, 0.5, 0.5, 0.5, 0.5, 0.5625, 0.5, 0.75, 0.5, 0.625, 0.5, 0.625, 0.5, 0.75, 0.5, 0.375, 0.5, 0.25, 0.5, 0.25, 0.5, 0.375, 0.5, 0.4882, 0.6326, 0.4493, 0.633, 0.4375, 0.625, 0.5, 0.625, 0.4873, 0.6643, 0.4882, 0.6326, 0.5, 0.625, 0.5, 0.6875, 0.4493, 0.633, 0.4503, 0.6641, 0.4375, 0.6875, 0.4375, 0.625, 0.4503, 0.6641, 0.4873, 0.6643, 0.5, 0.6875, 0.4375, 0.6875, 0.4493, 0.633, 0.4493, 0.633, 0.4498, 0.6486, 0.4498, 0.6486, 0.4882, 0.6326, 0.4873, 0.6643, 0.4873, 0.6643, 0.4882, 0.6326, 0.4503, 0.6641, 0.4493, 0.633, 0.4493, 0.633, 0.4503, 0.6641, 0.4493, 0.633, 0.4882, 0.6326, 0.4882, 0.6326, 0.4493, 0.633, 0.4498, 0.6486, 0.4878, 0.647, 0.4873, 0.6615, 0.4503, 0.6641, 0.4493, 0.633, 0.4882, 0.6326, 0.4882, 0.6326, 0.4493, 0.633, 0.4873, 0.6619, 0.4503, 0.6641, 0.4503, 0.6641, 0.4873, 0.6615, 0.4503, 0.6641, 0.4503, 0.6641, 0.4498, 0.6486, 0.4498, 0.6486, 0.4882, 0.6326, 0.4873, 0.6643, 0.4873, 0.6629, 0.4878, 0.6477, 0.4882, 0.6326, 0.4873, 0.6643, 0.4503, 0.6641, 0.4503, 0.6641, 0.4873, 0.6629, 0.4493, 0.633, 0.4882, 0.6326, 0.4882, 0.6326, 0.4493, 0.633, 0.4503, 0.6641, 0.4493, 0.633, 0.4493, 0.633, 0.4498, 0.6486, 0.4503, 0.6641, 0.4493, 0.633, 0.4882, 0.6326, 0.4878, 0.647, 0.4498, 0.6486, 0.4878, 0.6472, 0.4878, 0.6477, 0.4873, 0.6629, 0.4873, 0.6619, 0.4882, 0.6326, 0.4878, 0.6472, 0.4878, 0.647, 0.4882, 0.6326, 0.4882, 0.6326, 0.4878, 0.6477, 0.4878, 0.6472, 0.4882, 0.6326, 0.4878, 0.647, 0.4878, 0.6472, 0.4873, 0.6619, 0.4873, 0.6615, 0.4503, 0.6641, 0.4503, 0.6641, 0.4498, 0.6486, 0.4498, 0.6486, 0.4873, 0.6629, 0.4503, 0.6641, 0.4503, 0.6641, 0.4873, 0.6619, 0.4493, 0.633, 0.4882, 0.6326, 0.4882, 0.6326, 0.4493, 0.633, 0.4493, 0.633, 0.4493, 0.633, 0.4498, 0.6486, 0.4498, 0.6486, 0.4493, 0.633, 0.4882, 0.6326, 0.4882, 0.6326, 0.4493, 0.633, 0.4503, 0.6641, 0.4493, 0.633, 0.4493, 0.633, 0.4503, 0.6641, 0.4882, 0.6326, 0.4873, 0.6643, 0.4873, 0.6643, 0.4882, 0.6326, 0.4873, 0.6643, 0.4503, 0.6641, 0.4503, 0.6641, 0.4873, 0.6643, 0.2866, 0.5, 0.2608, 0.5, 0.25, 0.5, 0.375, 0.5, 0.2568, 0.5, 0.2876, 0.5, 0.375, 0.5, 0.25, 0.5, 0.2861, 0.5, 0.2866, 0.5, 0.375, 0.5, 0.375, 0.5, 0.2852, 0.5, 0.2861, 0.5, 0.375, 0.5, 0.375, 0.5, 0.2876, 0.5, 0.2843, 0.5, 0.375, 0.5, 0.375, 0.5, 0.2843, 0.5, 0.2852, 0.5, 0.375, 0.5, 0.375, 0.5, 0.2861, 0.5, 0.2596, 0.5, 0.2608, 0.5, 0.2866, 0.5, 0.2854, 0.5, 0.2602, 0.5, 0.2575, 0.5, 0.2843, 0.5, 0.2852, 0.5, 0.2589, 0.5, 0.2596, 0.5, 0.2861, 0.5, 0.2843, 0.5, 0.2575, 0.5, 0.2589, 0.5, 0.2852, 0.5, 0.2843, 0.5, 0.2854, 0.5, 0.2854, 0.5, 0.2843, 0.5, 0.2866, 0.5, 0.2861, 0.5, 0.2861, 0.5, 0.2866, 0.5, 0.2866, 0.5, 0.2861, 0.5, 0.2861, 0.5, 0.2866, 0.5, 0.2843, 0.5, 0.2876, 0.5, 0.2854, 0.5, 0.2843, 0.5, 0.2608, 0.5, 0.2866, 0.5, 0.2866, 0.5, 0.2608, 0.5, 0.2852, 0.5, 0.2843, 0.5, 0.2843, 0.5, 0.2852, 0.5, 0.2861, 0.5, 0.2852, 0.5, 0.2852, 0.5, 0.2861, 0.5, 0.2876, 0.5, 0.2568, 0.5, 0.2602, 0.5, 0.2854, 0.5, 0.2866, 0.5, 0.2861, 0.5, 0.2861, 0.5, 0.2866, 0.5, 0.2843, 0.5, 0.2854, 0.5, 0.2854, 0.5, 0.2843, 0.5, 0.2608, 0.5, 0.2866, 0.5, 0.2866, 0.5, 0.2608, 0.5, 0.2852, 0.5, 0.2843, 0.5, 0.2843, 0.5, 0.2852, 0.5, 0.2861, 0.5, 0.2852, 0.5, 0.2852, 0.5, 0.2861, 0.5, 0.2854, 0.5, 0.2602, 0.5, 0.2602, 0.5, 0.2854, 0.5, 0.3436, 0.5495, 0.3437, 0.5, 0.375, 0.5, 0.375, 0.5625, 0.2814, 0.5496, 0.3436, 0.5495, 0.3435, 0.599, 0.2815, 0.599, 0.3437, 0.5, 0.3425, 0.5, 0.375, 0.5, 0.375, 0.5, 0.3437, 0.5, 0.2813, 0.5002, 0.2749, 0.5, 0.3425, 0.5, 0.2815, 0.599, 0.3435, 0.599, 0.375, 0.625, 0.25, 0.625, 0.3425, 0.5, 0.2749, 0.5, 0.25, 0.5, 0.375, 0.5, 0.3436, 0.5495, 0.3435, 0.599, 0.3435, 0.599, 0.3436, 0.5495, 0.2749, 0.5, 0.3169, 0.5, 0.3425, 0.5, 0.2749, 0.5, 0.2749, 0.5, 0.3425, 0.5, 0.3425, 0.5, 0.2749, 0.5, 0.3436, 0.5495, 0.3435, 0.599, 0.3435, 0.599, 0.3436, 0.5495, 0.3435, 0.599, 0.2815, 0.599, 0.2815, 0.599, 0.3435, 0.599, 0.3425, 0.5, 0.3437, 0.5, 0.3437, 0.5, 0.3425, 0.5, 0.2749, 0.5, 0.3425, 0.5, 0.3169, 0.5, 0.2749, 0.5, 0.3436, 0.5495, 0.3435, 0.599, 0.3435, 0.599, 0.3436, 0.5495, 0.3435, 0.599, 0.2815, 0.599, 0.2815, 0.599, 0.3435, 0.599, 0.3425, 0.5, 0.3437, 0.5, 0.3437, 0.5, 0.3169, 0.5, 0.375, 0.6875, 0.4375, 0.6875, 0.4375, 0.7315, 0.375, 0.7333, 0.5139, 0.7262, 0.5122, 0.7104, 0.5122, 0.7104, 0.5139, 0.7262, 0.625, 0.6875, 0.75, 0.6875, 0.75, 0.7282, 0.625, 0.7282, 0.4375, 0.6875, 0.5, 0.6875, 0.5, 0.7275, 0.4375, 0.7315, 0.5625, 0.6875, 0.625, 0.6875, 0.625, 0.7282, 0.5625, 0.7333, 0.25, 0.6875, 0.375, 0.6875, 0.375, 0.7333, 0.25, 0.7333, 0.5534, 0.693, 0.5312, 0.6928, 0.509, 0.6925, 0.5, 0.6875, 0.5625, 0.6875, 0.509, 0.6925, 0.5103, 0.7103, 0.5116, 0.7281, 0.5, 0.7275, 0.5, 0.6875, 0.5506, 0.7275, 0.552, 0.7103, 0.5534, 0.693, 0.5625, 0.6875, 0.5625, 0.7333, 0.5116, 0.7281, 0.5311, 0.7278, 0.5506, 0.7275, 0.5625, 0.7333, 0.5, 0.7275, 0.531, 0.7264, 0.5139, 0.7262, 0.5139, 0.7262, 0.531, 0.7264, 0.5122, 0.7104, 0.5119, 0.6945, 0.5119, 0.6945, 0.5122, 0.7104, 0.5482, 0.7256, 0.531, 0.7264, 0.531, 0.7264, 0.5482, 0.7256, 0.5313, 0.6942, 0.5119, 0.6945, 0.509, 0.6925, 0.5312, 0.6928, 0.5122, 0.7104, 0.5139, 0.7262, 0.5116, 0.7281, 0.5103, 0.7103, 0.5482, 0.7256, 0.5501, 0.7102, 0.552, 0.7103, 0.5506, 0.7275, 0.5139, 0.7262, 0.531, 0.7264, 0.5311, 0.7278, 0.5116, 0.7281, 0.5505, 0.6949, 0.5313, 0.6942, 0.5312, 0.6928, 0.5534, 0.693, 0.5119, 0.6945, 0.5122, 0.7104, 0.5103, 0.7103, 0.509, 0.6925, 0.5501, 0.7102, 0.5505, 0.6949, 0.5534, 0.693, 0.552, 0.7103, 0.531, 0.7264, 0.5482, 0.7256, 0.5506, 0.7275, 0.5311, 0.7278, 0.5309, 0.7253, 0.5157, 0.7248, 0.5157, 0.7248, 0.5309, 0.7253, 0.5137, 0.7104, 0.514, 0.6959, 0.514, 0.6959, 0.5137, 0.7104, 0.5464, 0.7243, 0.5309, 0.7253, 0.5309, 0.7253, 0.5464, 0.7243, 0.514, 0.6959, 0.5314, 0.6952, 0.5314, 0.6952, 0.514, 0.6959, 0.5505, 0.6949, 0.5501, 0.7102, 0.5501, 0.7102, 0.5505, 0.6949, 0.5313, 0.6942, 0.5505, 0.6949, 0.5505, 0.6949, 0.5313, 0.6942, 0.5501, 0.7102, 0.5482, 0.7256, 0.5482, 0.7256, 0.5501, 0.7102, 0.5119, 0.6945, 0.5313, 0.6942, 0.5313, 0.6942, 0.5119, 0.6945, 0.5314, 0.6952, 0.514, 0.6959, 0.5119, 0.6945, 0.5313, 0.6942, 0.5137, 0.7104, 0.5157, 0.7248, 0.5139, 0.7262, 0.5122, 0.7104, 0.5464, 0.7243, 0.5487, 0.7102, 0.5501, 0.7102, 0.5482, 0.7256, 0.5157, 0.7248, 0.5309, 0.7253, 0.531, 0.7264, 0.5139, 0.7262, 0.5484, 0.6962, 0.5314, 0.6952, 0.5313, 0.6942, 0.5505, 0.6949, 0.514, 0.6959, 0.5137, 0.7104, 0.5122, 0.7104, 0.5119, 0.6945, 0.5487, 0.7102, 0.5484, 0.6962, 0.5505, 0.6949, 0.5501, 0.7102, 0.5309, 0.7253, 0.5464, 0.7243, 0.5482, 0.7256, 0.531, 0.7264, 0.5137, 0.7104, 0.514, 0.6959, 0.5137, 0.7104, 0.5464, 0.7243, 0.5309, 0.7253, 0.5464, 0.7243, 0.514, 0.6959, 0.5314, 0.6952, 0.514, 0.6959, 0.5487, 0.7102, 0.5464, 0.7243, 0.5487, 0.7102, 0.5157, 0.7248, 0.5137, 0.7104, 0.5137, 0.7104, 0.5157, 0.7248, 0.5484, 0.6962, 0.5487, 0.7102, 0.5487, 0.7102, 0.5484, 0.6962, 0.5314, 0.6952, 0.5484, 0.6962, 0.5484, 0.6962, 0.5314, 0.6952, 0.5487, 0.7102, 0.5464, 0.7243, 0.5464, 0.7243, 0.5487, 0.7102, 0.5309, 0.7253, 0.5157, 0.7248, 0.5309, 0.7253, 0.5157, 0.7248, 0.5137, 0.7104, 0.5157, 0.7248, 0.5484, 0.6962, 0.5487, 0.7102, 0.5484, 0.6962, 0.5314, 0.6952, 0.5484, 0.6962, 0.5314, 0.6952, 0.5136, 0.7438, 0.5155, 0.8578, 0.5, 0.875, 0.5, 0.75, 0.5502, 0.8613, 0.5476, 0.7479, 0.5625, 0.75, 0.5625, 0.875, 0.5476, 0.7479, 0.5491, 0.739, 0.5625, 0.7333, 0.5625, 0.75, 0.457, 0.7432, 0.5136, 0.7438, 0.5, 0.75, 0.4375, 0.75, 0.4526, 0.7386, 0.457, 0.7432, 0.4375, 0.75, 0.4375, 0.7315, 0.5491, 0.739, 0.4982, 0.7381, 0.5, 0.7275, 0.5625, 0.7333, 0.4982, 0.7381, 0.4526, 0.7386, 0.4375, 0.7315, 0.5, 0.7275, 0.5265, 0.8557, 0.5238, 0.7458, 0.5476, 0.7479, 0.5502, 0.8613, 0.5238, 0.7458, 0.5089, 0.7404, 0.5491, 0.739, 0.5476, 0.7479, 0.5136, 0.7438, 0.457, 0.7432, 0.4571, 0.7432, 0.5136, 0.7438, 0.4562, 0.7398, 0.4585, 0.7419, 0.457, 0.7432, 0.4526, 0.7386, 0.5089, 0.7404, 0.4976, 0.7397, 0.4982, 0.7381, 0.5491, 0.739, 0.4976, 0.7397, 0.4562, 0.7398, 0.4526, 0.7386, 0.4982, 0.7381, 0.515, 0.7432, 0.517, 0.8563, 0.5155, 0.8578, 0.5136, 0.7438, 0.459, 0.742, 0.515, 0.7432, 0.5136, 0.7438, 0.4571, 0.7432, 0.4608, 0.7419, 0.5163, 0.7426, 0.5163, 0.7426, 0.4608, 0.7419, 0.4585, 0.7419, 0.4608, 0.7419, 0.4608, 0.7419, 0.459, 0.742, 0.5155, 0.8578, 0.5136, 0.7438, 0.5136, 0.7438, 0.5155, 0.8578, 0.5163, 0.7426, 0.5184, 0.8549, 0.5184, 0.8549, 0.5163, 0.7426, 0.5163, 0.7426, 0.4608, 0.7419, 0.4608, 0.7419, 0.5163, 0.7426, 0.4974, 0.7403, 0.5054, 0.7405, 0.5054, 0.7405, 0.4974, 0.7403, 0.5184, 0.8549, 0.5163, 0.7426, 0.5163, 0.7426, 0.5184, 0.8549, 0.5054, 0.7405, 0.5202, 0.7455, 0.5202, 0.7455, 0.5054, 0.7405, 0.5184, 0.8549, 0.5163, 0.7426, 0.5163, 0.7426, 0.5184, 0.8549, 0.4974, 0.7403, 0.5054, 0.7405, 0.5054, 0.7405, 0.4974, 0.7403, 0.5163, 0.7426, 0.4608, 0.7419, 0.4608, 0.7419, 0.5163, 0.7426, 0.457, 0.7432, 0.4585, 0.7419, 0.459, 0.742, 0.4571, 0.7432, 0.4608, 0.7419, 0.5163, 0.7426, 0.515, 0.7432, 0.459, 0.742, 0.5163, 0.7426, 0.5184, 0.8549, 0.517, 0.8563, 0.515, 0.7432, 0.4974, 0.7403, 0.4598, 0.7409, 0.4598, 0.7409, 0.4974, 0.7403, 0.5089, 0.7404, 0.5238, 0.7458, 0.5238, 0.7458, 0.5089, 0.7404, 0.5202, 0.7455, 0.5054, 0.7405, 0.5054, 0.7405, 0.5202, 0.7455, 0.5054, 0.7405, 0.4974, 0.7403, 0.4974, 0.7403, 0.5054, 0.7405, 0.4585, 0.7419, 0.4562, 0.7398, 0.4562, 0.7398, 0.459, 0.742, 0.4974, 0.7403, 0.4598, 0.7409, 0.4562, 0.7398, 0.4976, 0.7397, 0.5054, 0.7405, 0.4974, 0.7403, 0.4976, 0.7397, 0.5089, 0.7404, 0.4598, 0.7409, 0.4608, 0.7419, 0.459, 0.742, 0.4562, 0.7398, 0.5202, 0.7455, 0.5054, 0.7405, 0.5089, 0.7404, 0.5238, 0.7458, 0.523, 0.8549, 0.5202, 0.7455, 0.5238, 0.7458, 0.5265, 0.8557, 0.4562, 0.7398, 0.4976, 0.7397, 0.4976, 0.7397, 0.4562, 0.7398, 0.5238, 0.7458, 0.5265, 0.8557, 0.5265, 0.8557, 0.5238, 0.7458, 0.4976, 0.7397, 0.5089, 0.7404, 0.5089, 0.7404, 0.4976, 0.7397, 0.4598, 0.7409, 0.4608, 0.7419, 0.4608, 0.7419, 0.4598, 0.7409, 0.523, 0.8549, 0.5202, 0.7455, 0.5202, 0.7455, 0.523, 0.8549, 0.4598, 0.7409, 0.4974, 0.7403, 0.5163, 0.7426, 0.4608, 0.7419, 0.5163, 0.7426, 0.5202, 0.7455, 0.523, 0.8549, 0.5184, 0.8549, 0.4974, 0.7403, 0.5054, 0.7405, 0.5202, 0.7455, 0.5155, 0.7472, 0.5202, 0.7455, 0.523, 0.8549, 0.523, 0.8549, 0.5202, 0.7455, 0.4598, 0.7409, 0.4974, 0.7403, 0.4974, 0.7403, 0.4598, 0.7409, 0.4608, 0.7419, 0.4598, 0.7409, 0.4598, 0.7409, 0.4608, 0.7419, 0.5054, 0.7405, 0.5202, 0.7455, 0.5202, 0.7455, 0.5054, 0.7405, 0.3437, 0.5, 0.3436, 0.5495, 0.3436, 0.5495, 0.3437, 0.5, 0.3437, 0.5, 0.3436, 0.5495, 0.3436, 0.5495, 0.3437, 0.5, 0.3437, 0.5, 0.3436, 0.5495, 0.3436, 0.5495, 0.3437, 0.5, 0.2813, 0.5002, 0.3437, 0.5, 0.3436, 0.5495, 0.2814, 0.5496, 0.3435, 0.599, 0.3436, 0.5495, 0.375, 0.5625, 0.375, 0.625, 0.6951, 0.6236, 0.6949, 0.5619, 0.6949, 0.5619, 0.6951, 0.6236, 0.6947, 0.5001, 0.7407, 0.5001, 0.7407, 0.5625, 0.6949, 0.5619, 0.6947, 0.5001, 0.6949, 0.5619, 0.625, 0.5625, 0.625, 0.5, 0.6951, 0.6236, 0.6949, 0.5619, 0.6949, 0.5619, 0.6951, 0.6236, 0.375, 0.5, 0.4375, 0.5, 0.4375, 0.5625, 0.375, 0.5625, 0.5, 0.5, 0.5625, 0.5, 0.5625, 0.5625, 0.5, 0.5625, 0.5625, 0.5, 0.625, 0.5, 0.625, 0.5625, 0.5625, 0.5625, 0.4375, 0.5, 0.5, 0.5, 0.5, 0.5625, 0.4375, 0.5625])
me_cube.materials.append(mat_fula_cuerpo)
me_cube.materials.append(mat_ojos)
me_cube.materials.append(mat_azul_fula)
me_cube.materials.append(mat_aleta_fula)
me_cube.use_remesh_preserve_volume = False
me_cube.use_remesh_preserve_attributes = False
me_cube.use_mirror_vertex_groups = False
me_cube.update()
arm_armature = bpy.data.armatures.new('Armature')  # bones are not reproduced

# ---- objects
ob_fula = bpy.data.objects.new('Fula', me_cube)
ob_light = bpy.data.objects.new('Light', light_light)
ob_camera = bpy.data.objects.new('Camera', cam_camera)
ob_armature = bpy.data.objects.new('Armature', arm_armature)

# ---- transforms, parenting, visibility, modifiers, constraints
ob_fula.parent = ob_armature
ob_fula.location = (0.0, 0.0, 0.0)
ob_fula.scale = (0.3313, 1.0, 1.0)
ob_fula.lock_rotations_4d = False
ob_fula.empty_display_type = 'ARROWS'
ob_fula.lineart.crease_threshold = 0.0
_vg = ob_fula.vertex_groups.new(name='Spine')
_vg.add([0, 1, 4, 5, 6, 7, 8, 9, 10, 11, 14, 16, 17, 18, 19, 20, 21, 22, 24, 25, 27, 28, 29, 31, 46, 47, 49, 50, 51, 57, 58, 60, 61, 63, 68, 69, 70, 71, 72, 73, 74, 75, 76, 77, 78, 79, 81, 82, 83, 84, 85, 86, 87, 88, 89, 90, 91, 92, 93, 94, 95, 96, 97, 98, 99, 100, 101, 102, 103, 104, 105, 106, 107, 108, 109, 110, 111, 112, 113, 114, 115, 116, 117, 118, 119, 120, 121, 122, 123, 124, 125, 133, 134, 136, 163, 164, 165, 166, 167, 168, 169, 170, 171, 172, 173, 174, 175, 176, 177, 178, 179, 180, 181, 182, 183, 184, 185, 186, 187, 188, 189, 190, 191, 192, 193, 194, 195, 196, 197, 198, 199, 200, 201, 202, 203, 204, 205, 206, 207, 208, 209, 210, 211, 212, 213, 221, 222, 319, 320, 321, 322, 323, 324, 325, 326, 327, 328, 329, 330, 331, 332], 1.0, 'REPLACE')
_vg = ob_fula.vertex_groups.new(name='Tail')
_vg.add([7, 19, 26, 28, 29, 30, 31, 32, 33, 34, 35, 36, 37, 38, 39, 40, 41, 42, 43, 44, 45, 50, 53, 54, 55, 56, 57, 64, 65, 66, 67, 68, 69, 70, 71, 72, 73, 74, 126, 127, 128, 129, 130, 131, 132], 1.0, 'REPLACE')
_vg = ob_fula.vertex_groups.new(name='Head')
_vg.add([2, 3, 12, 13, 14, 15, 20, 21, 23, 48, 51, 52, 59, 61, 62, 75, 76, 77, 78, 80, 81, 86, 89, 90, 100, 104, 105, 108, 109, 111, 112, 116, 133, 134, 135, 136, 194, 214, 215, 216, 217, 218, 219, 220, 221, 222, 223, 224, 225, 226, 227, 228, 229, 230, 231, 232, 233, 234, 235, 236, 237, 238, 239, 240, 241, 242, 243, 244, 245, 246, 247, 248, 249, 250, 251, 252, 253, 254, 255, 256, 257, 258, 259, 260, 261, 262, 263, 264, 265, 266, 267, 268, 269, 270, 271, 272, 273, 274, 275, 276, 277, 278, 279, 280, 281, 282, 283, 284, 285, 286, 287, 288, 289, 290, 291, 292, 293, 294, 295, 296, 297, 298, 299, 300, 301, 302, 303, 304, 305, 306, 307, 308, 309, 310, 311, 312, 313, 314, 315, 316, 317, 318], 1.0, 'REPLACE')
_vg = ob_fula.vertex_groups.new(name='Fin.L')
_vg.add([20, 61, 77, 81, 137, 138, 139, 140, 141, 142, 143, 144, 145, 146, 147, 148, 149, 150, 151, 152, 153, 154, 155, 156, 157, 158, 159, 160, 161, 162], 1.0, 'REPLACE')
_vg = ob_fula.vertex_groups.new(name='Fin.R')
_m = ob_fula.modifiers.new('Mirror', 'MIRROR')
_m.use_clip = True
_m = ob_fula.modifiers.new('Subdivision', 'SUBSURF')
_m.levels = 3
_m = ob_fula.modifiers.new('Armature', 'ARMATURE')
_m.object = ob_armature
ob_light.location = (4.076, 1.005, 5.904)
ob_light.rotation_euler = (0.8017, -0.2829, -2.68)
ob_light.lock_rotations_4d = False
ob_light.empty_display_type = 'ARROWS'
ob_light.color = (0.0, 0.0, 0.0, 0.0)
ob_light.lineart.crease_threshold = 0.0
ob_camera.location = (7.359, -6.926, 4.958)
ob_camera.rotation_euler = (1.109, 0.0, 0.8149)
ob_camera.lock_rotations_4d = False
ob_camera.empty_display_type = 'ARROWS'
ob_camera.color = (0.0, 0.0, 0.0, 0.0)
ob_camera.display_type = 'WIRE'
ob_camera.lineart.crease_threshold = 0.0
ob_armature.location = (0.0, 0.0, 0.0)

# ---- collection membership
col_collection.objects.link(ob_fula)
col_collection.objects.link(ob_light)
col_collection.objects.link(ob_camera)
col_collection.objects.link(ob_armature)

# ---- scene / render settings (as saved in the file)
scene.camera = ob_camera
scene.frame_start = 1; scene.frame_end = 250; scene.frame_set(1)
scene.render.engine = 'CYCLES'
scene.cycles.sampling_pattern = 'TABULATED_SOBOL'
scene.cycles.use_light_tree = False
scene.view_settings.view_transform = 'Filmic'
bpy.context.view_layer.update()
